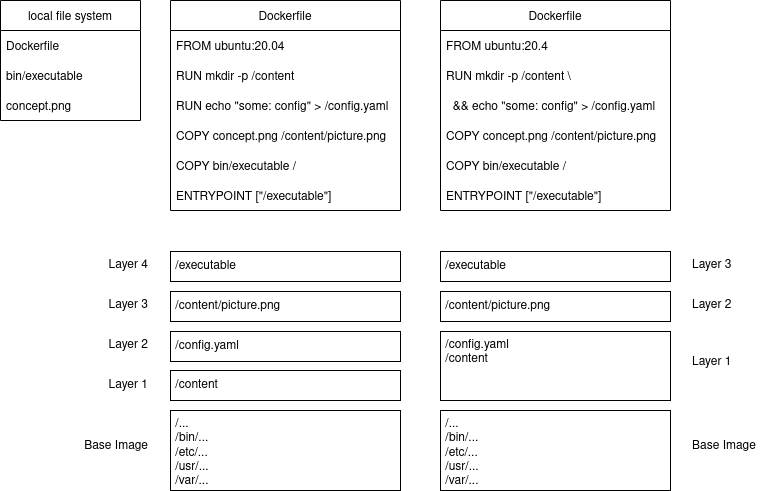

The diagram above was exported from draw.io. Its source (the exported page's mxGraphModel, read from the mxfile embedded in the PNG):
<mxGraphModel dx="1280" dy="769" grid="1" gridSize="10" guides="1" tooltips="1" connect="1" arrows="1" fold="1" page="1" pageScale="1" pageWidth="827" pageHeight="1169" math="0" shadow="0">
  <root>
    <mxCell id="0" />
    <mxCell id="1" parent="0" />
    <mxCell id="-ekv20_jZvahAtauyt1b-2" value="&amp;nbsp;/content" style="rounded=0;whiteSpace=wrap;html=1;align=left;" vertex="1" parent="1">
      <mxGeometry x="190" y="410" width="230" height="30" as="geometry" />
    </mxCell>
    <mxCell id="-ekv20_jZvahAtauyt1b-3" value="&amp;nbsp;/config.yaml" style="rounded=0;whiteSpace=wrap;html=1;align=left;" vertex="1" parent="1">
      <mxGeometry x="190" y="371" width="230" height="30" as="geometry" />
    </mxCell>
    <mxCell id="-ekv20_jZvahAtauyt1b-4" value="&amp;nbsp;/content/picture.png" style="rounded=0;whiteSpace=wrap;html=1;align=left;" vertex="1" parent="1">
      <mxGeometry x="190" y="331" width="230" height="30" as="geometry" />
    </mxCell>
    <mxCell id="-ekv20_jZvahAtauyt1b-5" value="&amp;nbsp;/executable" style="rounded=0;whiteSpace=wrap;html=1;align=left;" vertex="1" parent="1">
      <mxGeometry x="190" y="291" width="230" height="30" as="geometry" />
    </mxCell>
    <mxCell id="-ekv20_jZvahAtauyt1b-7" value="Dockerfile" style="swimlane;fontStyle=0;childLayout=stackLayout;horizontal=1;startSize=30;horizontalStack=0;resizeParent=1;resizeParentMax=0;resizeLast=0;collapsible=1;marginBottom=0;" vertex="1" parent="1">
      <mxGeometry x="190" y="40" width="230" height="210" as="geometry" />
    </mxCell>
    <mxCell id="-ekv20_jZvahAtauyt1b-8" value="FROM ubuntu:20.04" style="text;strokeColor=none;fillColor=none;align=left;verticalAlign=middle;spacingLeft=4;spacingRight=4;overflow=hidden;points=[[0,0.5],[1,0.5]];portConstraint=eastwest;rotatable=0;" vertex="1" parent="-ekv20_jZvahAtauyt1b-7">
      <mxGeometry y="30" width="230" height="30" as="geometry" />
    </mxCell>
    <mxCell id="-ekv20_jZvahAtauyt1b-9" value="RUN mkdir -p /content" style="text;strokeColor=none;fillColor=none;align=left;verticalAlign=middle;spacingLeft=4;spacingRight=4;overflow=hidden;points=[[0,0.5],[1,0.5]];portConstraint=eastwest;rotatable=0;" vertex="1" parent="-ekv20_jZvahAtauyt1b-7">
      <mxGeometry y="60" width="230" height="30" as="geometry" />
    </mxCell>
    <mxCell id="-ekv20_jZvahAtauyt1b-10" value="RUN echo &quot;some: config&quot; &gt; /config.yaml" style="text;strokeColor=none;fillColor=none;align=left;verticalAlign=middle;spacingLeft=4;spacingRight=4;overflow=hidden;points=[[0,0.5],[1,0.5]];portConstraint=eastwest;rotatable=0;" vertex="1" parent="-ekv20_jZvahAtauyt1b-7">
      <mxGeometry y="90" width="230" height="30" as="geometry" />
    </mxCell>
    <mxCell id="-ekv20_jZvahAtauyt1b-12" value="COPY concept.png /content/picture.png" style="text;strokeColor=none;fillColor=none;align=left;verticalAlign=middle;spacingLeft=4;spacingRight=4;overflow=hidden;points=[[0,0.5],[1,0.5]];portConstraint=eastwest;rotatable=0;" vertex="1" parent="-ekv20_jZvahAtauyt1b-7">
      <mxGeometry y="120" width="230" height="30" as="geometry" />
    </mxCell>
    <mxCell id="-ekv20_jZvahAtauyt1b-13" value="COPY bin/executable /" style="text;strokeColor=none;fillColor=none;align=left;verticalAlign=middle;spacingLeft=4;spacingRight=4;overflow=hidden;points=[[0,0.5],[1,0.5]];portConstraint=eastwest;rotatable=0;" vertex="1" parent="-ekv20_jZvahAtauyt1b-7">
      <mxGeometry y="150" width="230" height="30" as="geometry" />
    </mxCell>
    <mxCell id="-ekv20_jZvahAtauyt1b-15" value="ENTRYPOINT [&quot;/executable&quot;]" style="text;strokeColor=none;fillColor=none;align=left;verticalAlign=middle;spacingLeft=4;spacingRight=4;overflow=hidden;points=[[0,0.5],[1,0.5]];portConstraint=eastwest;rotatable=0;" vertex="1" parent="-ekv20_jZvahAtauyt1b-7">
      <mxGeometry y="180" width="230" height="30" as="geometry" />
    </mxCell>
    <mxCell id="-ekv20_jZvahAtauyt1b-14" value="&lt;div&gt;&amp;nbsp;/...&lt;br&gt;&lt;/div&gt;&lt;div&gt;&amp;nbsp;/bin/...&lt;/div&gt;&lt;div&gt;&amp;nbsp;/etc/...&lt;/div&gt;&lt;div&gt;&amp;nbsp;/usr/...&lt;/div&gt;&lt;div&gt;&amp;nbsp;/var/...&lt;br&gt;&lt;/div&gt;" style="rounded=0;whiteSpace=wrap;html=1;align=left;verticalAlign=top;" vertex="1" parent="1">
      <mxGeometry x="190" y="450" width="230" height="80" as="geometry" />
    </mxCell>
    <mxCell id="-ekv20_jZvahAtauyt1b-16" value="local file system" style="swimlane;fontStyle=0;childLayout=stackLayout;horizontal=1;startSize=30;horizontalStack=0;resizeParent=1;resizeParentMax=0;resizeLast=0;collapsible=1;marginBottom=0;" vertex="1" parent="1">
      <mxGeometry x="20" y="40" width="140" height="120" as="geometry" />
    </mxCell>
    <mxCell id="-ekv20_jZvahAtauyt1b-17" value="Dockerfile" style="text;strokeColor=none;fillColor=none;align=left;verticalAlign=middle;spacingLeft=4;spacingRight=4;overflow=hidden;points=[[0,0.5],[1,0.5]];portConstraint=eastwest;rotatable=0;" vertex="1" parent="-ekv20_jZvahAtauyt1b-16">
      <mxGeometry y="30" width="140" height="30" as="geometry" />
    </mxCell>
    <mxCell id="-ekv20_jZvahAtauyt1b-18" value="bin/executable" style="text;strokeColor=none;fillColor=none;align=left;verticalAlign=middle;spacingLeft=4;spacingRight=4;overflow=hidden;points=[[0,0.5],[1,0.5]];portConstraint=eastwest;rotatable=0;" vertex="1" parent="-ekv20_jZvahAtauyt1b-16">
      <mxGeometry y="60" width="140" height="30" as="geometry" />
    </mxCell>
    <mxCell id="-ekv20_jZvahAtauyt1b-19" value="concept.png" style="text;strokeColor=none;fillColor=none;align=left;verticalAlign=middle;spacingLeft=4;spacingRight=4;overflow=hidden;points=[[0,0.5],[1,0.5]];portConstraint=eastwest;rotatable=0;" vertex="1" parent="-ekv20_jZvahAtauyt1b-16">
      <mxGeometry y="90" width="140" height="30" as="geometry" />
    </mxCell>
    <mxCell id="-ekv20_jZvahAtauyt1b-20" value="Layer 4" style="text;html=1;strokeColor=none;fillColor=none;align=right;verticalAlign=middle;whiteSpace=wrap;rounded=0;" vertex="1" parent="1">
      <mxGeometry x="100" y="290" width="70" height="30" as="geometry" />
    </mxCell>
    <mxCell id="-ekv20_jZvahAtauyt1b-21" value="Layer 3" style="text;html=1;strokeColor=none;fillColor=none;align=right;verticalAlign=middle;whiteSpace=wrap;rounded=0;" vertex="1" parent="1">
      <mxGeometry x="100" y="330" width="70" height="30" as="geometry" />
    </mxCell>
    <mxCell id="-ekv20_jZvahAtauyt1b-22" value="Layer 2" style="text;html=1;strokeColor=none;fillColor=none;align=right;verticalAlign=middle;whiteSpace=wrap;rounded=0;" vertex="1" parent="1">
      <mxGeometry x="100" y="370" width="70" height="30" as="geometry" />
    </mxCell>
    <mxCell id="-ekv20_jZvahAtauyt1b-23" value="Layer 1" style="text;html=1;strokeColor=none;fillColor=none;align=right;verticalAlign=middle;whiteSpace=wrap;rounded=0;" vertex="1" parent="1">
      <mxGeometry x="100" y="410" width="70" height="30" as="geometry" />
    </mxCell>
    <mxCell id="-ekv20_jZvahAtauyt1b-24" value="Base Image" style="text;html=1;strokeColor=none;fillColor=none;align=right;verticalAlign=middle;whiteSpace=wrap;rounded=0;" vertex="1" parent="1">
      <mxGeometry x="100" y="471" width="70" height="30" as="geometry" />
    </mxCell>
    <mxCell id="-ekv20_jZvahAtauyt1b-26" value="&lt;div&gt;&amp;nbsp;/config.yaml&lt;/div&gt;&lt;div&gt;&amp;nbsp;/content&lt;br&gt;&lt;/div&gt;" style="rounded=0;whiteSpace=wrap;html=1;align=left;verticalAlign=top;" vertex="1" parent="1">
      <mxGeometry x="460" y="371" width="230" height="69" as="geometry" />
    </mxCell>
    <mxCell id="-ekv20_jZvahAtauyt1b-27" value="&amp;nbsp;/content/picture.png" style="rounded=0;whiteSpace=wrap;html=1;align=left;" vertex="1" parent="1">
      <mxGeometry x="460" y="331" width="230" height="30" as="geometry" />
    </mxCell>
    <mxCell id="-ekv20_jZvahAtauyt1b-28" value="&amp;nbsp;/executable" style="rounded=0;whiteSpace=wrap;html=1;align=left;" vertex="1" parent="1">
      <mxGeometry x="460" y="291" width="230" height="30" as="geometry" />
    </mxCell>
    <mxCell id="-ekv20_jZvahAtauyt1b-29" value="Dockerfile" style="swimlane;fontStyle=0;childLayout=stackLayout;horizontal=1;startSize=30;horizontalStack=0;resizeParent=1;resizeParentMax=0;resizeLast=0;collapsible=1;marginBottom=0;" vertex="1" parent="1">
      <mxGeometry x="460" y="40" width="230" height="210" as="geometry" />
    </mxCell>
    <mxCell id="-ekv20_jZvahAtauyt1b-30" value="FROM ubuntu:20.4" style="text;strokeColor=none;fillColor=none;align=left;verticalAlign=middle;spacingLeft=4;spacingRight=4;overflow=hidden;points=[[0,0.5],[1,0.5]];portConstraint=eastwest;rotatable=0;" vertex="1" parent="-ekv20_jZvahAtauyt1b-29">
      <mxGeometry y="30" width="230" height="30" as="geometry" />
    </mxCell>
    <mxCell id="-ekv20_jZvahAtauyt1b-31" value="RUN mkdir -p /content \" style="text;strokeColor=none;fillColor=none;align=left;verticalAlign=middle;spacingLeft=4;spacingRight=4;overflow=hidden;points=[[0,0.5],[1,0.5]];portConstraint=eastwest;rotatable=0;" vertex="1" parent="-ekv20_jZvahAtauyt1b-29">
      <mxGeometry y="60" width="230" height="30" as="geometry" />
    </mxCell>
    <mxCell id="-ekv20_jZvahAtauyt1b-32" value="  &amp;&amp; echo &quot;some: config&quot; &gt; /config.yaml" style="text;strokeColor=none;fillColor=none;align=left;verticalAlign=middle;spacingLeft=4;spacingRight=4;overflow=hidden;points=[[0,0.5],[1,0.5]];portConstraint=eastwest;rotatable=0;" vertex="1" parent="-ekv20_jZvahAtauyt1b-29">
      <mxGeometry y="90" width="230" height="30" as="geometry" />
    </mxCell>
    <mxCell id="-ekv20_jZvahAtauyt1b-33" value="COPY concept.png /content/picture.png" style="text;strokeColor=none;fillColor=none;align=left;verticalAlign=middle;spacingLeft=4;spacingRight=4;overflow=hidden;points=[[0,0.5],[1,0.5]];portConstraint=eastwest;rotatable=0;" vertex="1" parent="-ekv20_jZvahAtauyt1b-29">
      <mxGeometry y="120" width="230" height="30" as="geometry" />
    </mxCell>
    <mxCell id="-ekv20_jZvahAtauyt1b-34" value="COPY bin/executable /" style="text;strokeColor=none;fillColor=none;align=left;verticalAlign=middle;spacingLeft=4;spacingRight=4;overflow=hidden;points=[[0,0.5],[1,0.5]];portConstraint=eastwest;rotatable=0;" vertex="1" parent="-ekv20_jZvahAtauyt1b-29">
      <mxGeometry y="150" width="230" height="30" as="geometry" />
    </mxCell>
    <mxCell id="-ekv20_jZvahAtauyt1b-35" value="ENTRYPOINT [&quot;/executable&quot;]" style="text;strokeColor=none;fillColor=none;align=left;verticalAlign=middle;spacingLeft=4;spacingRight=4;overflow=hidden;points=[[0,0.5],[1,0.5]];portConstraint=eastwest;rotatable=0;" vertex="1" parent="-ekv20_jZvahAtauyt1b-29">
      <mxGeometry y="180" width="230" height="30" as="geometry" />
    </mxCell>
    <mxCell id="-ekv20_jZvahAtauyt1b-37" value="&lt;div&gt;&amp;nbsp;/...&lt;br&gt;&lt;/div&gt;&lt;div&gt;&amp;nbsp;/bin/...&lt;/div&gt;&lt;div&gt;&amp;nbsp;/etc/...&lt;/div&gt;&lt;div&gt;&amp;nbsp;/usr/...&lt;/div&gt;&lt;div&gt;&amp;nbsp;/var/...&lt;br&gt;&lt;/div&gt;" style="rounded=0;whiteSpace=wrap;html=1;align=left;verticalAlign=top;" vertex="1" parent="1">
      <mxGeometry x="460" y="450" width="230" height="80" as="geometry" />
    </mxCell>
    <mxCell id="-ekv20_jZvahAtauyt1b-38" value="Layer 3" style="text;html=1;strokeColor=none;fillColor=none;align=left;verticalAlign=middle;whiteSpace=wrap;rounded=0;" vertex="1" parent="1">
      <mxGeometry x="710" y="290" width="70" height="30" as="geometry" />
    </mxCell>
    <mxCell id="-ekv20_jZvahAtauyt1b-39" value="Layer 2" style="text;html=1;strokeColor=none;fillColor=none;align=left;verticalAlign=middle;whiteSpace=wrap;rounded=0;" vertex="1" parent="1">
      <mxGeometry x="710" y="330" width="70" height="30" as="geometry" />
    </mxCell>
    <mxCell id="-ekv20_jZvahAtauyt1b-41" value="Layer 1" style="text;html=1;strokeColor=none;fillColor=none;align=left;verticalAlign=middle;whiteSpace=wrap;rounded=0;" vertex="1" parent="1">
      <mxGeometry x="710" y="387" width="70" height="30" as="geometry" />
    </mxCell>
    <mxCell id="-ekv20_jZvahAtauyt1b-42" value="Base Image" style="text;html=1;strokeColor=none;fillColor=none;align=left;verticalAlign=middle;whiteSpace=wrap;rounded=0;" vertex="1" parent="1">
      <mxGeometry x="710" y="471" width="70" height="30" as="geometry" />
    </mxCell>
  </root>
</mxGraphModel>